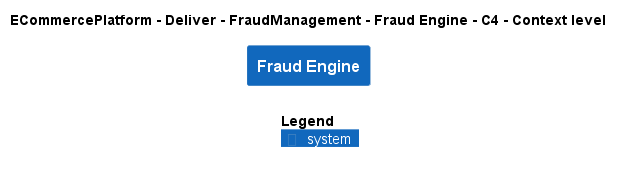

The diagram above was rendered by PlantUML. Its source (embedded in the PNG):
@startuml
!include ..\..\..\..\..\.c4s\C4_Context.puml

AddElementTag("c4interflow:lifecycle:new", $bgColor=green, $fontColor=#ffffff, $borderColor=green, $shadowing="False")
AddElementTag("c4interflow:lifecycle:changed", $bgColor=orange, $fontColor=#ffffff, $borderColor=orange, $shadowing="False")
AddElementTag("c4interflow:lifecycle:removed", $bgColor=red, $fontColor=#ffffff, $borderColor=red, $shadowing="False")

AddRelTag("c4interflow:lifecycle:new", $textColor=green, $lineColor=green)
AddRelTag("c4interflow:lifecycle:changed", $textColor=orange, $lineColor=orange)
AddRelTag("c4interflow:lifecycle:removed", $textColor=red, $lineColor=red)

SHOW_PERSON_PORTRAIT()
LAYOUT_TOP_DOWN()

skinparam linetype polyline

title ECommercePlatform - Deliver - FraudManagement - Fraud Engine - C4 - Context level

System(ECommercePlatform.Deliver.FraudManagement.SoftwareSystems.FraudEngine, "Fraud Engine", "")



SHOW_LEGEND()
@enduml